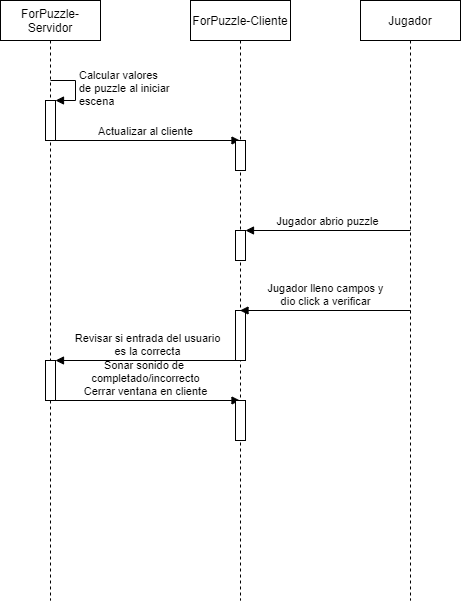

The diagram above was exported from draw.io. Its source (the exported page's mxGraphModel, read from the mxfile embedded in the PNG):
<mxGraphModel dx="1422" dy="814" grid="1" gridSize="10" guides="1" tooltips="1" connect="1" arrows="1" fold="1" page="1" pageScale="1" pageWidth="850" pageHeight="1100" math="0" shadow="0">
  <root>
    <mxCell id="0" />
    <mxCell id="1" parent="0" />
    <mxCell id="LIAAX4Mk6L5h7Sa9FiW7-1" value="ForPuzzle-Servidor" style="shape=umlLifeline;perimeter=lifelinePerimeter;whiteSpace=wrap;html=1;container=1;collapsible=0;recursiveResize=0;outlineConnect=0;" parent="1" vertex="1">
      <mxGeometry x="80" y="40" width="100" height="600" as="geometry" />
    </mxCell>
    <mxCell id="LIAAX4Mk6L5h7Sa9FiW7-6" value="" style="html=1;points=[];perimeter=orthogonalPerimeter;" parent="LIAAX4Mk6L5h7Sa9FiW7-1" vertex="1">
      <mxGeometry x="45" y="100" width="10" height="40" as="geometry" />
    </mxCell>
    <mxCell id="LIAAX4Mk6L5h7Sa9FiW7-7" value="Calcular valores&lt;br&gt;de puzzle al iniciar&lt;br&gt;escena" style="edgeStyle=orthogonalEdgeStyle;html=1;align=left;spacingLeft=2;endArrow=block;rounded=0;entryX=1;entryY=0;" parent="LIAAX4Mk6L5h7Sa9FiW7-1" target="LIAAX4Mk6L5h7Sa9FiW7-6" edge="1">
      <mxGeometry relative="1" as="geometry">
        <mxPoint x="50" y="80" as="sourcePoint" />
        <Array as="points">
          <mxPoint x="75" y="80" />
        </Array>
      </mxGeometry>
    </mxCell>
    <mxCell id="LIAAX4Mk6L5h7Sa9FiW7-8" value="Actualizar al cliente" style="html=1;verticalAlign=bottom;endArrow=block;" parent="LIAAX4Mk6L5h7Sa9FiW7-1" target="LIAAX4Mk6L5h7Sa9FiW7-2" edge="1">
      <mxGeometry width="80" relative="1" as="geometry">
        <mxPoint x="50" y="140" as="sourcePoint" />
        <mxPoint x="130" y="140" as="targetPoint" />
      </mxGeometry>
    </mxCell>
    <mxCell id="LIAAX4Mk6L5h7Sa9FiW7-17" value="" style="html=1;points=[];perimeter=orthogonalPerimeter;" parent="LIAAX4Mk6L5h7Sa9FiW7-1" vertex="1">
      <mxGeometry x="45" y="360" width="10" height="40" as="geometry" />
    </mxCell>
    <mxCell id="LIAAX4Mk6L5h7Sa9FiW7-16" value="" style="html=1;verticalAlign=bottom;endArrow=block;" parent="LIAAX4Mk6L5h7Sa9FiW7-1" source="LIAAX4Mk6L5h7Sa9FiW7-17" target="LIAAX4Mk6L5h7Sa9FiW7-1" edge="1">
      <mxGeometry width="80" relative="1" as="geometry">
        <mxPoint x="240" y="360" as="sourcePoint" />
        <mxPoint x="160" y="360" as="targetPoint" />
      </mxGeometry>
    </mxCell>
    <mxCell id="LIAAX4Mk6L5h7Sa9FiW7-19" value="Sonar sonido de &lt;br&gt;completado/incorrecto&lt;br&gt;Cerrar ventana en cliente" style="html=1;verticalAlign=bottom;endArrow=block;" parent="LIAAX4Mk6L5h7Sa9FiW7-1" target="LIAAX4Mk6L5h7Sa9FiW7-2" edge="1">
      <mxGeometry width="80" relative="1" as="geometry">
        <mxPoint x="50" y="400" as="sourcePoint" />
        <mxPoint x="130" y="400" as="targetPoint" />
      </mxGeometry>
    </mxCell>
    <mxCell id="LIAAX4Mk6L5h7Sa9FiW7-2" value="ForPuzzle-Cliente" style="shape=umlLifeline;perimeter=lifelinePerimeter;whiteSpace=wrap;html=1;container=1;collapsible=0;recursiveResize=0;outlineConnect=0;" parent="1" vertex="1">
      <mxGeometry x="270" y="40" width="100" height="600" as="geometry" />
    </mxCell>
    <mxCell id="LIAAX4Mk6L5h7Sa9FiW7-9" value="" style="html=1;points=[];perimeter=orthogonalPerimeter;" parent="LIAAX4Mk6L5h7Sa9FiW7-2" vertex="1">
      <mxGeometry x="45" y="140" width="10" height="30" as="geometry" />
    </mxCell>
    <mxCell id="LIAAX4Mk6L5h7Sa9FiW7-12" value="" style="html=1;points=[];perimeter=orthogonalPerimeter;" parent="LIAAX4Mk6L5h7Sa9FiW7-2" vertex="1">
      <mxGeometry x="45" y="230" width="10" height="30" as="geometry" />
    </mxCell>
    <mxCell id="LIAAX4Mk6L5h7Sa9FiW7-15" value="" style="html=1;points=[];perimeter=orthogonalPerimeter;" parent="LIAAX4Mk6L5h7Sa9FiW7-2" vertex="1">
      <mxGeometry x="45" y="310" width="10" height="50" as="geometry" />
    </mxCell>
    <mxCell id="LIAAX4Mk6L5h7Sa9FiW7-20" value="" style="html=1;points=[];perimeter=orthogonalPerimeter;" parent="LIAAX4Mk6L5h7Sa9FiW7-2" vertex="1">
      <mxGeometry x="45" y="400" width="10" height="40" as="geometry" />
    </mxCell>
    <mxCell id="LIAAX4Mk6L5h7Sa9FiW7-3" value="Jugador" style="shape=umlLifeline;perimeter=lifelinePerimeter;whiteSpace=wrap;html=1;container=1;collapsible=0;recursiveResize=0;outlineConnect=0;" parent="1" vertex="1">
      <mxGeometry x="440" y="40" width="100" height="600" as="geometry" />
    </mxCell>
    <mxCell id="LIAAX4Mk6L5h7Sa9FiW7-11" value="Jugador lleno campos y&lt;br&gt;dio click a verificar" style="html=1;verticalAlign=bottom;endArrow=block;" parent="1" target="LIAAX4Mk6L5h7Sa9FiW7-2" edge="1">
      <mxGeometry width="80" relative="1" as="geometry">
        <mxPoint x="490" y="350" as="sourcePoint" />
        <mxPoint x="390" y="350" as="targetPoint" />
      </mxGeometry>
    </mxCell>
    <mxCell id="LIAAX4Mk6L5h7Sa9FiW7-13" value="Jugador abrio puzzle" style="html=1;verticalAlign=bottom;endArrow=block;" parent="1" target="LIAAX4Mk6L5h7Sa9FiW7-12" edge="1">
      <mxGeometry width="80" relative="1" as="geometry">
        <mxPoint x="490" y="270" as="sourcePoint" />
        <mxPoint x="319.5" y="270" as="targetPoint" />
      </mxGeometry>
    </mxCell>
    <mxCell id="LIAAX4Mk6L5h7Sa9FiW7-18" value="Revisar si entrada del usuario&lt;br&gt;es la correcta" style="html=1;verticalAlign=bottom;endArrow=block;" parent="1" target="LIAAX4Mk6L5h7Sa9FiW7-17" edge="1">
      <mxGeometry width="80" relative="1" as="geometry">
        <mxPoint x="320" y="400" as="sourcePoint" />
        <mxPoint x="129.5" y="400" as="targetPoint" />
      </mxGeometry>
    </mxCell>
  </root>
</mxGraphModel>